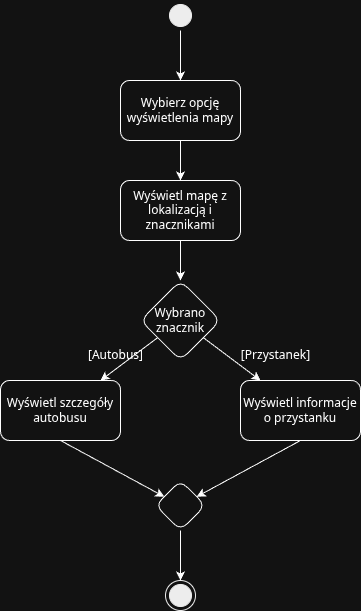

The diagram above was exported from draw.io. Its source (the exported page's mxGraphModel, read from the mxfile embedded in the PNG):
<mxGraphModel dx="1621" dy="738" grid="1" gridSize="10" guides="1" tooltips="1" connect="1" arrows="1" fold="1" page="1" pageScale="1" pageWidth="827" pageHeight="1169" math="0" shadow="0">
  <root>
    <mxCell id="0" />
    <mxCell id="1" parent="0" />
    <mxCell id="4" value="" style="ellipse;html=1;shape=startState;fillColor=#000000;strokeColor=#000000;" parent="1" vertex="1">
      <mxGeometry x="390" y="40" width="30" height="30" as="geometry" />
    </mxCell>
    <mxCell id="5" value="" style="endArrow=classic;html=1;entryX=0.5;entryY=0;entryDx=0;entryDy=0;" parent="1" source="4" target="6" edge="1">
      <mxGeometry width="50" height="50" relative="1" as="geometry">
        <mxPoint x="405" y="90" as="sourcePoint" />
        <mxPoint x="405" y="120" as="targetPoint" />
      </mxGeometry>
    </mxCell>
    <mxCell id="6" value="Wybierz opcję wyświetlenia mapy" style="rounded=1;whiteSpace=wrap;html=1;" parent="1" vertex="1">
      <mxGeometry x="345" y="120" width="120" height="60" as="geometry" />
    </mxCell>
    <mxCell id="7" value="" style="endArrow=classic;html=1;entryX=0.5;entryY=0;entryDx=0;entryDy=0;" parent="1" source="6" target="8" edge="1">
      <mxGeometry width="50" height="50" relative="1" as="geometry">
        <mxPoint x="405" y="180" as="sourcePoint" />
        <mxPoint x="405" y="220" as="targetPoint" />
      </mxGeometry>
    </mxCell>
    <mxCell id="8" value="Wyświetl mapę z lokalizacją i znacznikami" style="rounded=1;whiteSpace=wrap;html=1;" parent="1" vertex="1">
      <mxGeometry x="345" y="220" width="120" height="60" as="geometry" />
    </mxCell>
    <mxCell id="9" value="" style="endArrow=classic;html=1;entryX=0.5;entryY=0;entryDx=0;entryDy=0;" parent="1" source="8" target="20" edge="1">
      <mxGeometry width="50" height="50" relative="1" as="geometry">
        <mxPoint x="405" y="280" as="sourcePoint" />
        <mxPoint x="405" y="320" as="targetPoint" />
      </mxGeometry>
    </mxCell>
    <mxCell id="12" value="Wyświetl szczegóły autobusu" style="rounded=1;whiteSpace=wrap;html=1;" parent="1" vertex="1">
      <mxGeometry x="225" y="420" width="120" height="60" as="geometry" />
    </mxCell>
    <mxCell id="14" value="" style="ellipse;html=1;shape=endState;fillColor=#000000;strokeColor=#000000;" parent="1" vertex="1">
      <mxGeometry x="390" y="620" width="30" height="30" as="geometry" />
    </mxCell>
    <mxCell id="17" value="Wyświetl informacje o przystanku" style="rounded=1;whiteSpace=wrap;html=1;" parent="1" vertex="1">
      <mxGeometry x="465" y="420" width="120" height="60" as="geometry" />
    </mxCell>
    <mxCell id="18" value="" style="endArrow=classic;html=1;exitX=0.5;exitY=1;exitDx=0;exitDy=0;" parent="1" source="17" target="22" edge="1">
      <mxGeometry width="50" height="50" relative="1" as="geometry">
        <mxPoint x="525" y="480" as="sourcePoint" />
        <mxPoint x="405" y="540" as="targetPoint" />
      </mxGeometry>
    </mxCell>
    <mxCell id="19" value="" style="endArrow=classic;html=1;exitX=0.5;exitY=1;exitDx=0;exitDy=0;" parent="1" source="12" target="22" edge="1">
      <mxGeometry width="50" height="50" relative="1" as="geometry">
        <mxPoint x="285" y="480" as="sourcePoint" />
        <mxPoint x="405" y="540" as="targetPoint" />
      </mxGeometry>
    </mxCell>
    <mxCell id="20" value="Wybrano znacznik" style="rhombus;whiteSpace=wrap;html=1;rounded=1;" parent="1" vertex="1">
      <mxGeometry x="365" y="320" width="80" height="80" as="geometry" />
    </mxCell>
    <mxCell id="21" value="" style="endArrow=classic;html=1;" parent="1" source="20" target="12" edge="1">
      <mxGeometry width="50" height="50" relative="1" as="geometry">
        <mxPoint x="365" y="360" as="sourcePoint" />
        <mxPoint x="285" y="420" as="targetPoint" />
      </mxGeometry>
    </mxCell>
    <mxCell id="23" value="" style="endArrow=classic;html=1;" parent="1" source="20" target="17" edge="1">
      <mxGeometry width="50" height="50" relative="1" as="geometry">
        <mxPoint x="445" y="360" as="sourcePoint" />
        <mxPoint x="525" y="420" as="targetPoint" />
      </mxGeometry>
    </mxCell>
    <mxCell id="24" value="[Autobus]" style="text;html=1;align=center;verticalAlign=middle;resizable=0;points=[];autosize=1;strokeColor=none;fillColor=none;" parent="1" vertex="1">
      <mxGeometry x="305" y="380" width="70" height="30" as="geometry" />
    </mxCell>
    <mxCell id="25" value="[Przystanek]" style="text;html=1;align=center;verticalAlign=middle;resizable=0;points=[];autosize=1;strokeColor=none;fillColor=none;" parent="1" vertex="1">
      <mxGeometry x="455" y="380" width="90" height="30" as="geometry" />
    </mxCell>
    <mxCell id="22" value="" style="rhombus;whiteSpace=wrap;html=1;rounded=1;" parent="1" vertex="1">
      <mxGeometry x="380" y="520" width="50" height="50" as="geometry" />
    </mxCell>
    <mxCell id="26" value="" style="endArrow=classic;html=1;" parent="1" source="22" target="14" edge="1">
      <mxGeometry width="50" height="50" relative="1" as="geometry">
        <mxPoint x="405" y="570" as="sourcePoint" />
        <mxPoint x="405" y="620" as="targetPoint" />
      </mxGeometry>
    </mxCell>
  </root>
</mxGraphModel>